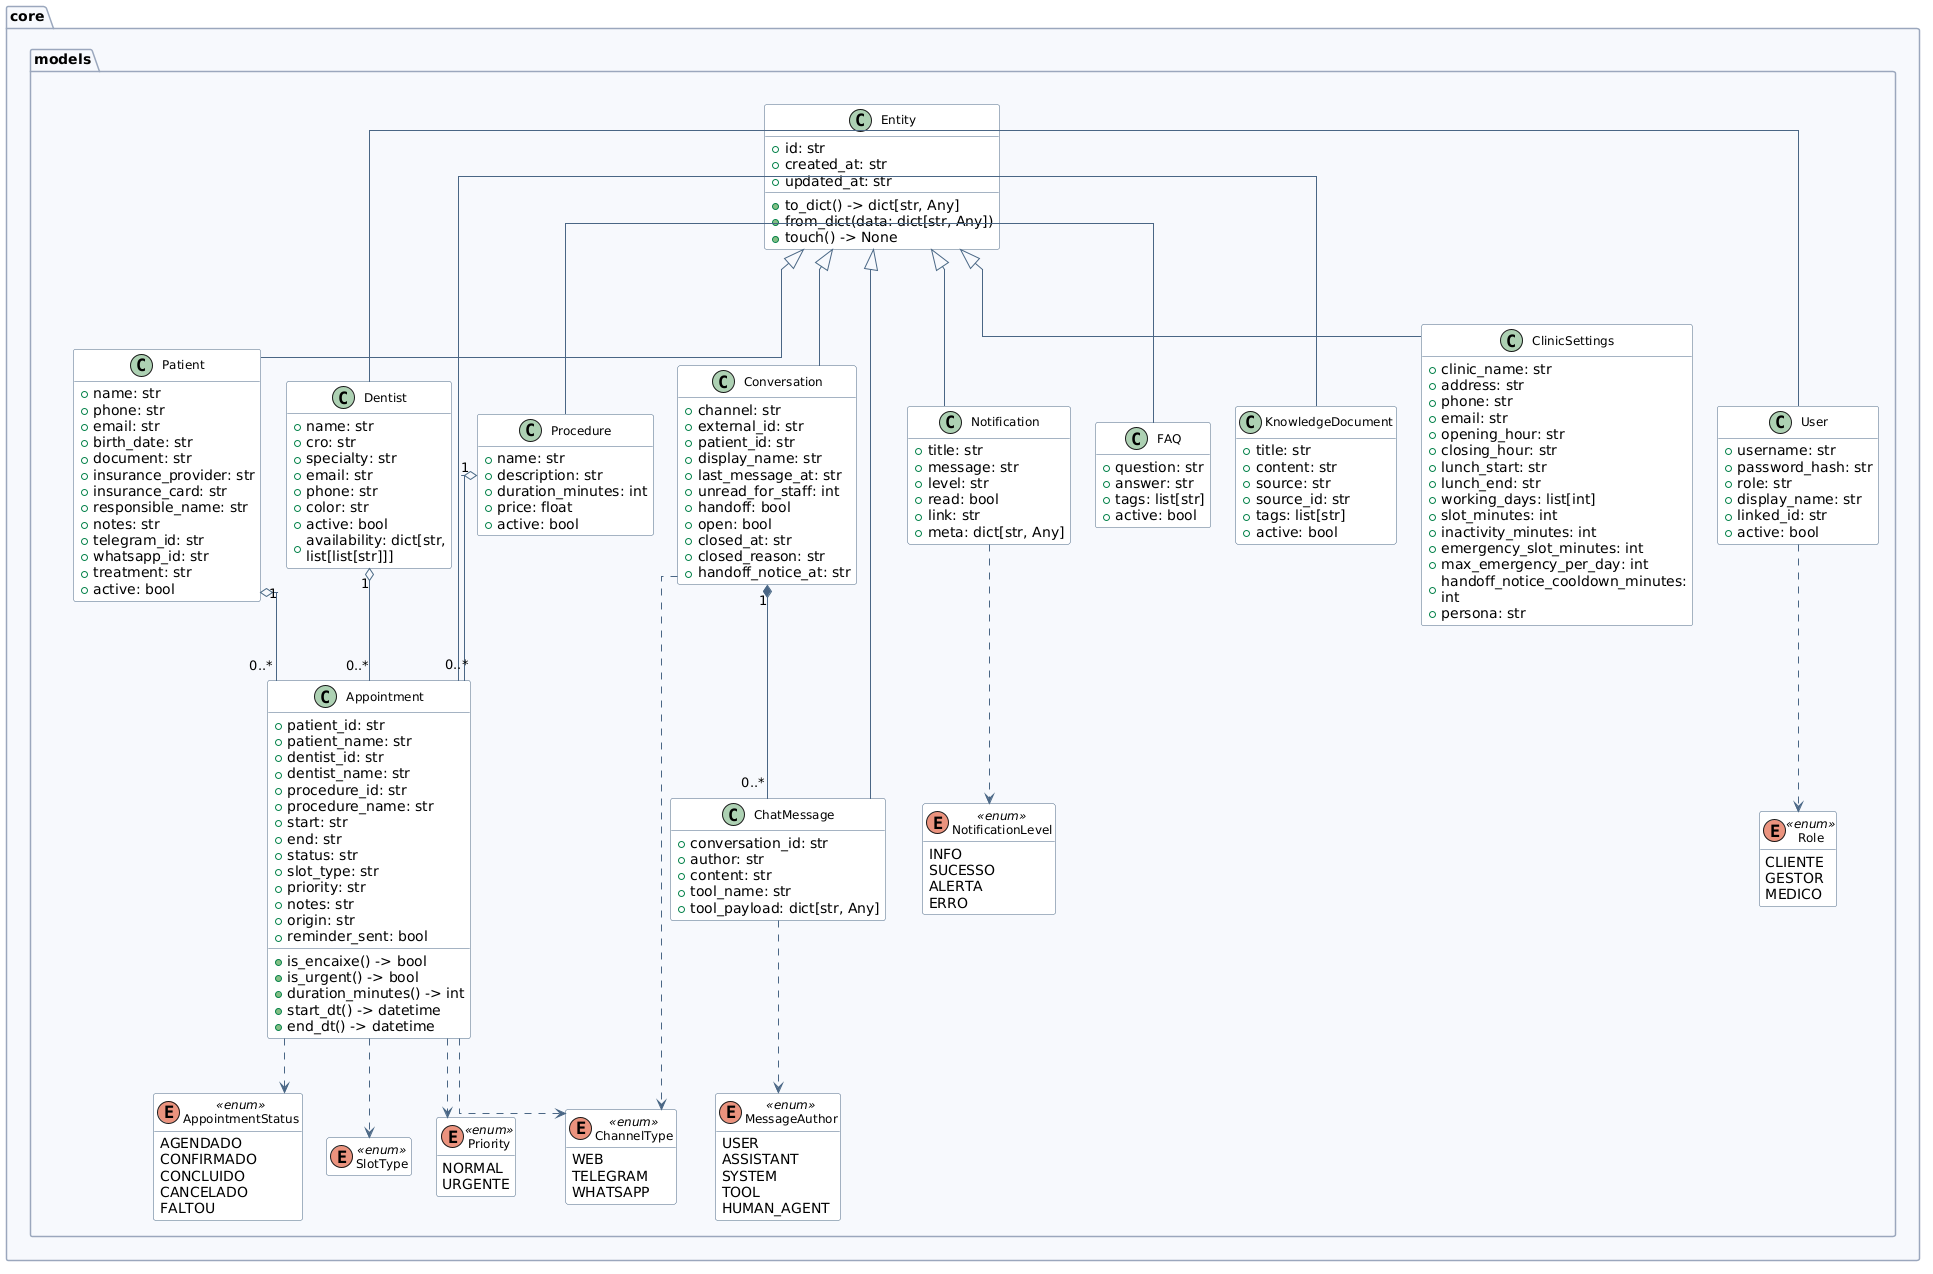

The diagram above was rendered by PlantUML. Its source (embedded in the PNG):
@startuml domain_models
!include _estilo.puml

package "core" {
  package "core.models" {
    enum Role <<enum>> {
      CLIENTE
      GESTOR
      MEDICO
    }
    enum SlotType <<enum>>
    enum Priority <<enum>> {
      NORMAL
      URGENTE
    }
    enum AppointmentStatus <<enum>> {
      AGENDADO
      CONFIRMADO
      CONCLUIDO
      CANCELADO
      FALTOU
    }
    enum ChannelType <<enum>> {
      WEB
      TELEGRAM
      WHATSAPP
    }
    enum MessageAuthor <<enum>> {
      USER
      ASSISTANT
      SYSTEM
      TOOL
      HUMAN_AGENT
    }
    enum NotificationLevel <<enum>> {
      INFO
      SUCESSO
      ALERTA
      ERRO
    }

    class Entity {
    + id: str
    + created_at: str
    + updated_at: str
      + to_dict() -> dict[str, Any]
      + from_dict(data: dict[str, Any])
      + touch() -> None
    }
    class Patient {
    + name: str
    + phone: str
    + email: str
    + birth_date: str
    + document: str
    + insurance_provider: str
    + insurance_card: str
    + responsible_name: str
    + notes: str
    + telegram_id: str
    + whatsapp_id: str
    + treatment: str
    + active: bool
    }
    class Dentist {
    + name: str
    + cro: str
    + specialty: str
    + email: str
    + phone: str
    + color: str
    + active: bool
    + availability: dict[str, list[list[str]]]
    }
    class Procedure {
    + name: str
    + description: str
    + duration_minutes: int
    + price: float
    + active: bool
    }
    class Appointment {
    + patient_id: str
    + patient_name: str
    + dentist_id: str
    + dentist_name: str
    + procedure_id: str
    + procedure_name: str
    + start: str
    + end: str
    + status: str
    + slot_type: str
    + priority: str
    + notes: str
    + origin: str
    + reminder_sent: bool
      + is_encaixe() -> bool
      + is_urgent() -> bool
      + duration_minutes() -> int
      + start_dt() -> datetime
      + end_dt() -> datetime
    }
    class ChatMessage {
    + conversation_id: str
    + author: str
    + content: str
    + tool_name: str
    + tool_payload: dict[str, Any]
    }
    class Conversation {
    + channel: str
    + external_id: str
    + patient_id: str
    + display_name: str
    + last_message_at: str
    + unread_for_staff: int
    + handoff: bool
    + open: bool
    + closed_at: str
    + closed_reason: str
    + handoff_notice_at: str
    }
    class Notification {
    + title: str
    + message: str
    + level: str
    + read: bool
    + link: str
    + meta: dict[str, Any]
    }
    class FAQ {
    + question: str
    + answer: str
    + tags: list[str]
    + active: bool
    }
    class KnowledgeDocument {
    + title: str
    + content: str
    + source: str
    + source_id: str
    + tags: list[str]
    + active: bool
    }
    class ClinicSettings {
    + clinic_name: str
    + address: str
    + phone: str
    + email: str
    + opening_hour: str
    + closing_hour: str
    + lunch_start: str
    + lunch_end: str
    + working_days: list[int]
    + slot_minutes: int
    + inactivity_minutes: int
    + emergency_slot_minutes: int
    + max_emergency_per_day: int
    + handoff_notice_cooldown_minutes: int
    + persona: str
    }
    class User {
    + username: str
    + password_hash: str
    + role: str
    + display_name: str
    + linked_id: str
    + active: bool
    }

    Entity <|-- Patient
    Entity <|-- Dentist
    Entity <|-- Procedure
    Entity <|-- Appointment
    Entity <|-- ChatMessage
    Entity <|-- Conversation
    Entity <|-- Notification
    Entity <|-- FAQ
    Entity <|-- KnowledgeDocument
    Entity <|-- ClinicSettings
    Entity <|-- User
    Conversation "1" *-- "0..*" ChatMessage
    Patient "1" o-- "0..*" Appointment
    Dentist "1" o-- "0..*" Appointment
    Procedure "1" o-- "0..*" Appointment
    Appointment ..> AppointmentStatus
    Appointment ..> SlotType
    Appointment ..> Priority
    Appointment ..> ChannelType
    ChatMessage ..> MessageAuthor
    Conversation ..> ChannelType
    Notification ..> NotificationLevel
    User ..> Role
  }
}
@enduml